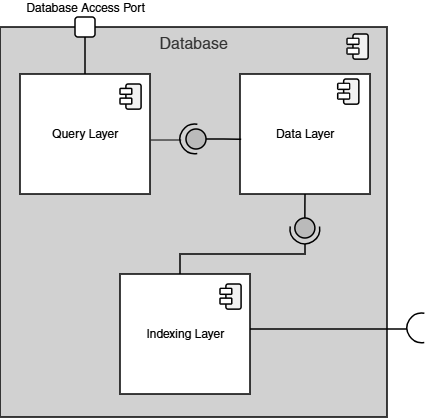

The diagram above was exported from draw.io. Its source (the exported page's mxGraphModel, read from the mxfile embedded in the PNG):
<mxGraphModel dx="1366" dy="751" grid="0" gridSize="10" guides="0" tooltips="1" connect="1" arrows="1" fold="1" page="1" pageScale="1" pageWidth="850" pageHeight="1100" math="0" shadow="0">
  <root>
    <mxCell id="0" />
    <mxCell id="1" parent="0" />
    <mxCell id="RNDsbyMOkdKEJVUqr-fD-21" parent="1" style="html=1;dropTarget=0;whiteSpace=wrap;fillColor=#D1D1D1;fontColor=#333333;strokeColor=#000000;align=center;labelPosition=center;verticalLabelPosition=middle;verticalAlign=top;strokeWidth=1.5;" value="&lt;font style=&quot;font-size: 16px;&quot;&gt;Database&lt;/font&gt;" vertex="1">
      <mxGeometry height="390" width="387" x="216" y="218" as="geometry" />
    </mxCell>
    <mxCell id="RNDsbyMOkdKEJVUqr-fD-22" connectable="0" parent="1" style="group;rounded=1;" value="" vertex="1">
      <mxGeometry height="24" width="26.06" x="563.06" y="225" as="geometry" />
    </mxCell>
    <mxCell id="RNDsbyMOkdKEJVUqr-fD-23" parent="RNDsbyMOkdKEJVUqr-fD-22" style="rounded=1;whiteSpace=wrap;html=1;rotation=-90;strokeWidth=1.5;fillStyle=solid;fillColor=light-dark(#F2F2F2,#FFFFFF);" value="" vertex="1">
      <mxGeometry height="15.18920245398773" width="25.141274576271183" x="0.9187254237288134" y="4.976687116564417" as="geometry" />
    </mxCell>
    <mxCell id="RNDsbyMOkdKEJVUqr-fD-24" parent="RNDsbyMOkdKEJVUqr-fD-22" style="rounded=1;whiteSpace=wrap;html=1;strokeWidth=1.5;fillStyle=solid;fillColor=#FFFFFF;" value="" vertex="1">
      <mxGeometry height="5.88957055214724" width="11.778531073446326" y="4.414233128834359" as="geometry" />
    </mxCell>
    <mxCell id="RNDsbyMOkdKEJVUqr-fD-25" parent="RNDsbyMOkdKEJVUqr-fD-22" style="rounded=1;whiteSpace=wrap;html=1;strokeWidth=1.5;fillStyle=solid;fillColor=#FFFFFF;" value="" vertex="1">
      <mxGeometry height="5.88957055214724" width="11.778531073446326" y="14.132024539877305" as="geometry" />
    </mxCell>
    <mxCell id="RNDsbyMOkdKEJVUqr-fD-26" connectable="0" parent="1" style="group;strokeWidth=1.5;" value="" vertex="1">
      <mxGeometry height="120" width="130" x="236" y="265" as="geometry" />
    </mxCell>
    <mxCell id="RNDsbyMOkdKEJVUqr-fD-27" parent="RNDsbyMOkdKEJVUqr-fD-26" style="html=1;dropTarget=0;whiteSpace=wrap;strokeWidth=1.5;" value="Query Layer" vertex="1">
      <mxGeometry height="120" width="130" as="geometry" />
    </mxCell>
    <mxCell id="RNDsbyMOkdKEJVUqr-fD-28" connectable="0" parent="RNDsbyMOkdKEJVUqr-fD-26" style="group" value="" vertex="1">
      <mxGeometry height="25.14127457627118" width="21.08396393885827" x="100" y="10" as="geometry" />
    </mxCell>
    <mxCell id="RNDsbyMOkdKEJVUqr-fD-29" parent="RNDsbyMOkdKEJVUqr-fD-28" style="rounded=1;whiteSpace=wrap;html=1;rotation=-90;strokeWidth=1.5;fillStyle=solid;fillColor=light-dark(#F2F2F2,#FFFFFF);" value="" vertex="1">
      <mxGeometry height="15.18920245398773" width="25.141274576271183" x="0.9187254237288134" y="4.976036061141723" as="geometry" />
    </mxCell>
    <mxCell id="RNDsbyMOkdKEJVUqr-fD-30" parent="RNDsbyMOkdKEJVUqr-fD-28" style="rounded=1;whiteSpace=wrap;html=1;strokeWidth=1.5;fillStyle=solid;fillColor=#FFFFFF;" value="" vertex="1">
      <mxGeometry height="5.88957055214724" width="11.778531073446326" y="4.413582073411665" as="geometry" />
    </mxCell>
    <mxCell id="RNDsbyMOkdKEJVUqr-fD-31" parent="RNDsbyMOkdKEJVUqr-fD-28" style="rounded=1;whiteSpace=wrap;html=1;strokeWidth=1.5;fillStyle=solid;fillColor=#FFFFFF;" value="" vertex="1">
      <mxGeometry height="5.88957055214724" width="11.778531073446326" y="14.131373484454611" as="geometry" />
    </mxCell>
    <mxCell id="RNDsbyMOkdKEJVUqr-fD-32" connectable="0" parent="1" style="group;strokeWidth=1.5;" value="" vertex="1">
      <mxGeometry height="120" width="130" x="456" y="265" as="geometry" />
    </mxCell>
    <mxCell id="RNDsbyMOkdKEJVUqr-fD-33" parent="RNDsbyMOkdKEJVUqr-fD-32" style="html=1;dropTarget=0;whiteSpace=wrap;strokeWidth=1.5;" value="Data Layer" vertex="1">
      <mxGeometry height="120" width="130" as="geometry" />
    </mxCell>
    <mxCell id="RNDsbyMOkdKEJVUqr-fD-34" connectable="0" parent="RNDsbyMOkdKEJVUqr-fD-32" style="group" value="" vertex="1">
      <mxGeometry height="25.14127457627118" width="21.08396393885827" x="97.75" y="5.02000000000001" as="geometry" />
    </mxCell>
    <mxCell id="RNDsbyMOkdKEJVUqr-fD-35" parent="RNDsbyMOkdKEJVUqr-fD-34" style="rounded=1;whiteSpace=wrap;html=1;rotation=-90;strokeWidth=1.5;fillStyle=solid;fillColor=light-dark(#F2F2F2,#FFFFFF);" value="" vertex="1">
      <mxGeometry height="15.18920245398773" width="25.141274576271183" x="0.9187254237288134" y="4.976036061141723" as="geometry" />
    </mxCell>
    <mxCell id="RNDsbyMOkdKEJVUqr-fD-36" parent="RNDsbyMOkdKEJVUqr-fD-34" style="rounded=1;whiteSpace=wrap;html=1;strokeWidth=1.5;fillStyle=solid;fillColor=#FFFFFF;" value="" vertex="1">
      <mxGeometry height="5.88957055214724" width="11.778531073446326" y="4.413582073411665" as="geometry" />
    </mxCell>
    <mxCell id="RNDsbyMOkdKEJVUqr-fD-37" parent="RNDsbyMOkdKEJVUqr-fD-34" style="rounded=1;whiteSpace=wrap;html=1;strokeWidth=1.5;fillStyle=solid;fillColor=#FFFFFF;" value="" vertex="1">
      <mxGeometry height="5.88957055214724" width="11.778531073446326" y="14.131373484454611" as="geometry" />
    </mxCell>
    <mxCell id="RNDsbyMOkdKEJVUqr-fD-38" connectable="0" parent="1" style="group;rotation=90;" value="" vertex="1">
      <mxGeometry height="29.75" width="29.75" x="396" y="315" as="geometry" />
    </mxCell>
    <mxCell id="RNDsbyMOkdKEJVUqr-fD-39" parent="RNDsbyMOkdKEJVUqr-fD-38" style="ellipse;whiteSpace=wrap;html=1;aspect=fixed;strokeWidth=1.5;fillStyle=solid;fillColor=#BABABA;rounded=1;rotation=90;" value="" vertex="1">
      <mxGeometry height="20" width="20" x="6" y="5" as="geometry" />
    </mxCell>
    <mxCell id="RNDsbyMOkdKEJVUqr-fD-40" parent="RNDsbyMOkdKEJVUqr-fD-38" style="verticalLabelPosition=bottom;verticalAlign=top;html=1;shape=mxgraph.basic.arc;startAngle=0.22449849456214957;endAngle=0.7768001258780505;rounded=1;strokeWidth=1.5;snapToPoint=1;rotation=90;" value="" vertex="1">
      <mxGeometry height="29.75" width="29.75" as="geometry" />
    </mxCell>
    <mxCell id="RNDsbyMOkdKEJVUqr-fD-41" edge="1" parent="1" source="RNDsbyMOkdKEJVUqr-fD-39" style="edgeStyle=orthogonalEdgeStyle;rounded=0;orthogonalLoop=1;jettySize=auto;html=1;entryX=0.009;entryY=0.543;entryDx=0;entryDy=0;entryPerimeter=0;endArrow=none;endFill=0;strokeWidth=1.5;" target="RNDsbyMOkdKEJVUqr-fD-33">
      <mxGeometry relative="1" as="geometry" />
    </mxCell>
    <mxCell id="RNDsbyMOkdKEJVUqr-fD-42" edge="1" parent="1" source="RNDsbyMOkdKEJVUqr-fD-27" style="edgeStyle=orthogonalEdgeStyle;rounded=0;orthogonalLoop=1;jettySize=auto;html=1;entryX=0.516;entryY=0.978;entryDx=0;entryDy=0;entryPerimeter=0;exitX=1.002;exitY=0.546;exitDx=0;exitDy=0;exitPerimeter=0;endArrow=none;endFill=0;" target="RNDsbyMOkdKEJVUqr-fD-40">
      <mxGeometry relative="1" as="geometry" />
    </mxCell>
    <mxCell id="RNDsbyMOkdKEJVUqr-fD-43" parent="1" style="html=1;dropTarget=0;whiteSpace=wrap;strokeWidth=1.5;" value="Indexing Layer" vertex="1">
      <mxGeometry height="120" width="130" x="336" y="465" as="geometry" />
    </mxCell>
    <mxCell id="RNDsbyMOkdKEJVUqr-fD-44" connectable="0" parent="1" style="group;rotation=90;" value="" vertex="1">
      <mxGeometry height="29.75" width="29.75" x="506" y="405" as="geometry" />
    </mxCell>
    <mxCell id="RNDsbyMOkdKEJVUqr-fD-45" parent="RNDsbyMOkdKEJVUqr-fD-44" style="ellipse;whiteSpace=wrap;html=1;aspect=fixed;strokeWidth=1.5;fillStyle=solid;fillColor=#BABABA;rounded=1;" value="" vertex="1">
      <mxGeometry height="20" width="20" x="4.869999999999891" y="4" as="geometry" />
    </mxCell>
    <mxCell id="RNDsbyMOkdKEJVUqr-fD-46" parent="RNDsbyMOkdKEJVUqr-fD-44" style="verticalLabelPosition=bottom;verticalAlign=top;html=1;shape=mxgraph.basic.arc;startAngle=0.22449849456214957;endAngle=0.7768001258780505;rounded=1;strokeWidth=1.5;snapToPoint=1;" value="" vertex="1">
      <mxGeometry height="29.75" width="29.75" as="geometry" />
    </mxCell>
    <mxCell id="RNDsbyMOkdKEJVUqr-fD-47" edge="1" parent="1" source="RNDsbyMOkdKEJVUqr-fD-45" style="edgeStyle=orthogonalEdgeStyle;rounded=0;orthogonalLoop=1;jettySize=auto;html=1;entryX=0.5;entryY=1;entryDx=0;entryDy=0;endArrow=none;endFill=0;strokeWidth=1.5;" target="RNDsbyMOkdKEJVUqr-fD-33">
      <mxGeometry relative="1" as="geometry" />
    </mxCell>
    <mxCell id="RNDsbyMOkdKEJVUqr-fD-48" edge="1" parent="1" source="RNDsbyMOkdKEJVUqr-fD-43" style="edgeStyle=orthogonalEdgeStyle;rounded=0;orthogonalLoop=1;jettySize=auto;html=1;endArrow=none;endFill=0;exitX=0.462;exitY=0;exitDx=0;exitDy=0;exitPerimeter=0;strokeWidth=1.5;">
      <mxGeometry relative="1" as="geometry">
        <Array as="points">
          <mxPoint x="396" y="445" />
          <mxPoint x="521" y="445" />
        </Array>
        <mxPoint x="466" y="522.5885714285714" as="sourcePoint" />
        <mxPoint x="521" y="435" as="targetPoint" />
      </mxGeometry>
    </mxCell>
    <mxCell id="RNDsbyMOkdKEJVUqr-fD-49" edge="1" parent="1" source="RNDsbyMOkdKEJVUqr-fD-50" style="edgeStyle=orthogonalEdgeStyle;rounded=0;orthogonalLoop=1;jettySize=auto;html=1;endArrow=none;endFill=0;strokeWidth=1.5;" target="RNDsbyMOkdKEJVUqr-fD-27">
      <mxGeometry relative="1" as="geometry" />
    </mxCell>
    <mxCell id="RNDsbyMOkdKEJVUqr-fD-50" parent="1" style="html=1;aspect=fixed;strokeWidth=1.5;fillColor=#FFFFFF;rounded=1;align=center;verticalAlign=bottom;labelPosition=center;verticalLabelPosition=top;" value="&lt;font&gt;Database Access Port&lt;/font&gt;" vertex="1">
      <mxGeometry height="20" width="20" x="291" y="208" as="geometry" />
    </mxCell>
    <mxCell id="RNDsbyMOkdKEJVUqr-fD-51" connectable="0" parent="1" style="group" value="" vertex="1">
      <mxGeometry height="25.14127457627118" width="21.08396393885827" x="436" y="475" as="geometry" />
    </mxCell>
    <mxCell id="RNDsbyMOkdKEJVUqr-fD-52" parent="RNDsbyMOkdKEJVUqr-fD-51" style="rounded=1;whiteSpace=wrap;html=1;rotation=-90;strokeWidth=1.5;fillStyle=solid;fillColor=light-dark(#F2F2F2,#FFFFFF);" value="" vertex="1">
      <mxGeometry height="15.18920245398773" width="25.141274576271183" x="0.9187254237288134" y="4.976036061141723" as="geometry" />
    </mxCell>
    <mxCell id="RNDsbyMOkdKEJVUqr-fD-53" parent="RNDsbyMOkdKEJVUqr-fD-51" style="rounded=1;whiteSpace=wrap;html=1;strokeWidth=1.5;fillStyle=solid;fillColor=#FFFFFF;" value="" vertex="1">
      <mxGeometry height="5.88957055214724" width="11.778531073446326" y="4.413582073411665" as="geometry" />
    </mxCell>
    <mxCell id="RNDsbyMOkdKEJVUqr-fD-54" parent="RNDsbyMOkdKEJVUqr-fD-51" style="rounded=1;whiteSpace=wrap;html=1;strokeWidth=1.5;fillStyle=solid;fillColor=#FFFFFF;" value="" vertex="1">
      <mxGeometry height="5.88957055214724" width="11.778531073446326" y="14.131373484454611" as="geometry" />
    </mxCell>
    <mxCell id="RNDsbyMOkdKEJVUqr-fD-56" edge="1" parent="1" style="endArrow=none;html=1;rounded=0;exitX=1;exitY=0.5;exitDx=0;exitDy=0;strokeWidth=1.5;" value="">
      <mxGeometry height="50" relative="1" width="50" as="geometry">
        <mxPoint x="466" y="520" as="sourcePoint" />
        <mxPoint x="623" y="520" as="targetPoint" />
      </mxGeometry>
    </mxCell>
    <mxCell id="RNDsbyMOkdKEJVUqr-fD-57" connectable="0" parent="1" style="group;rotation=-180;" value="" vertex="1">
      <mxGeometry height="29.75" width="29.75" x="623" y="504" as="geometry" />
    </mxCell>
    <mxCell id="RNDsbyMOkdKEJVUqr-fD-59" parent="RNDsbyMOkdKEJVUqr-fD-57" style="verticalLabelPosition=bottom;verticalAlign=top;html=1;shape=mxgraph.basic.arc;startAngle=0.22449849456214957;endAngle=0.7768001258780505;rounded=1;strokeWidth=1.5;snapToPoint=1;rotation=-270;" value="" vertex="1">
      <mxGeometry height="29.75" width="29.75" as="geometry" />
    </mxCell>
  </root>
</mxGraphModel>